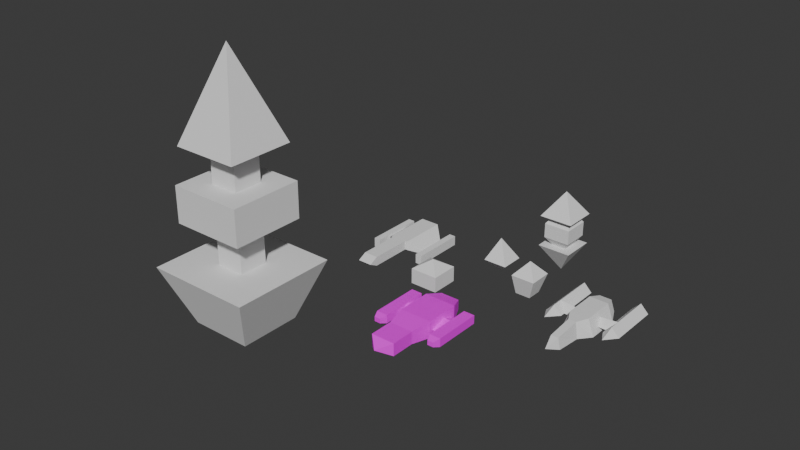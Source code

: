 # Source: shippy1.blend  (saved by Blender 4.4.32; exported with 4.5.12 LTS)
import bpy
from mathutils import Matrix  # noqa: F401  (used for matrix-valued properties, if any)

bpy.ops.wm.read_factory_settings(use_empty=True)
scene = bpy.context.scene
scene.name = 'Scene'

# ---- collections
col_collection = bpy.data.collections.new('Collection'); scene.collection.children.link(col_collection)

# ---- images (referenced by path relative to the original .blend; pixels are not part of the script)
import os
ASSET_DIR = os.environ.get("B2B_ASSET_DIR", "")  # directory of the original .blend (textures are referenced by path, not embedded)
HERE = os.path.dirname(os.path.abspath(__file__))  # packed textures are extracted next to this script under _unpacked/

def load_image(name, relpath, width, height, colorspace="sRGB"):
    """Load a texture the original file referenced (path relative to the .blend, or extracted next to this script)."""
    p = next((c for c in (os.path.join(HERE, relpath), os.path.join(ASSET_DIR, relpath)) if relpath and os.path.exists(c)), "")
    if p:
        img = bpy.data.images.load(p, check_existing=True)
        img.name = name
    else:  # same state as the original file: an image datablock whose file is absent (Cycles renders it pink)
        img = bpy.data.images.new(name, width, height)
        img.source = "FILE"
        img.filepath = "//" + (relpath or name)
    img.colorspace_settings.name = colorspace
    return img
img_shippy = load_image('shippy', 'shippy.png', 1024, 1024, 'sRGB')

# ---- materials (node trees are filled in below, after node groups)
mat_material = bpy.data.materials.new('Material')
mat_material.alpha_threshold = 0.0
mat_material.roughness = 0.5
mat_material.line_color = (0.0, 0.0, 0.0, 1.0)

# ---- material node trees
mat_material.use_nodes = True; mat_material.node_tree.nodes.clear()
_N = mat_material.node_tree.nodes; _L = mat_material.node_tree.links
n0 = _N.new('ShaderNodeOutputMaterial'); n0.name = 'Material Output'; n0.location = (200, 100)
n1 = _N.new('ShaderNodeBsdfPrincipled'); n1.name = 'Principled BSDF'; n1.location = (-200, 100)
n1.inputs[3].default_value = 1.45
n2 = _N.new('ShaderNodeTexImage'); n2.name = 'Image Texture'; n2.location = (-490, 80)
n2.image = img_shippy
n2.interpolation = 'Closest'
_L.new(n1.outputs[0], n0.inputs[0])
_L.new(n2.outputs[0], n1.inputs[0])
n0.is_active_output = True

# ---- world
world_world = bpy.data.worlds.new('World'); scene.world = world_world
world_world.use_nodes = True; world_world.node_tree.nodes.clear()
_N = world_world.node_tree.nodes; _L = world_world.node_tree.links
n0 = _N.new('ShaderNodeOutputWorld'); n0.name = 'World Output'; n0.location = (200, 100)
n1 = _N.new('ShaderNodeBackground'); n1.name = 'Background'; n1.location = (-200, 100)
n1.inputs[0].default_value = (0.05088, 0.05088, 0.05088, 1.0)
_L.new(n1.outputs[0], n0.inputs[0])
n0.is_active_output = True
world_world.color = (0.05088, 0.05088, 0.05088)
world_world.sun_shadow_jitter_overblur = 0.0

# ---- meshes
me_cube = bpy.data.meshes.new('Cube')
me_cube.from_pydata([(1.0, -2.706, 0.5251), (1.0, -2.706, -0.5251), (1.0, -4.706, 0.5251), (1.0, -4.706, -0.5251), (-1.0, -2.706, 0.5251), (-1.0, -2.706, -0.5251), (-1.0, -4.706, 0.5251), (-1.0, -4.706, -0.5251), (0.0, -5.639, 0.0), (1.333, -1.037, 0.6997), (1.333, -1.037, -0.6997), (-1.333, -1.037, 0.6997), (-1.333, -1.037, -0.6997), (1.333, 1.826, 0.6997), (1.333, 1.826, -0.6997), (-1.333, 1.826, 0.6997), (-1.333, 1.826, -0.6997), (0.8012, 3.06, 0.4207), (0.8012, 3.06, -0.4207), (-0.8012, 3.06, 0.4207), (-0.8012, 3.06, -0.4207), (2.006, 2.137, 0.3544), (2.006, 2.137, -0.3544), (2.006, -1.915, 0.3544), (2.006, -1.915, -0.3544), (2.939, 2.137, 0.3544), (2.939, 2.137, -0.3544), (2.939, -1.915, 0.3544), (2.939, -1.915, -0.3544), (2.219, -2.451, 0.1928), (2.219, -2.451, -0.1928), (2.727, -2.451, 0.1928), (2.727, -2.451, -0.1928), (-2.925, 2.137, 0.3544), (-2.925, 2.137, -0.3544), (-2.925, -1.915, 0.3544), (-2.925, -1.915, -0.3544), (-1.993, 2.137, 0.3544), (-1.993, 2.137, -0.3544), (-1.993, -1.915, 0.3544), (-1.993, -1.915, -0.3544), (-2.713, -2.451, 0.1928), (-2.713, -2.451, -0.1928), (-2.205, -2.451, 0.1928), (-2.205, -2.451, -0.1928), (-2.006, 0.6642, 0.199), (-2.006, 1.547, -0.1827), (-2.006, -0.7286, -0.1827), (1.333, 0.6642, 0.199), (-1.333, 0.6642, 0.199), (-1.333, 1.547, -0.1827), (-1.333, -0.7286, -0.1827), (1.333, 1.547, -0.1827), (1.333, -0.7286, -0.1827), (2.006, 0.6642, 0.199), (2.006, 1.547, -0.1827), (2.006, -0.7286, -0.1827)], [], [(0, 4, 6, 2), (6, 7, 8), (7, 6, 4, 5), (5, 1, 3, 7), (1, 0, 2, 3), (0, 1, 10, 9), (7, 3, 8), (2, 6, 8), (3, 2, 8), (12, 11, 15, 16), (5, 4, 11, 12), (1, 5, 12, 10), (4, 0, 9, 11), (15, 13, 17, 19), (10, 12, 16, 14), (11, 9, 13, 15), (9, 10, 14, 13), (20, 19, 17, 18), (13, 14, 18, 17), (16, 15, 19, 20), (14, 16, 20, 18), (22, 24, 23, 21), (26, 25, 27, 28), (21, 23, 27, 25), (22, 21, 25, 26), (24, 22, 26, 28), (24, 28, 32, 30), (29, 30, 32, 31), (28, 27, 31, 32), (23, 24, 30, 29), (27, 23, 29, 31), (34, 36, 35, 33), (38, 37, 39, 40), (33, 35, 39, 37), (34, 33, 37, 38), (36, 34, 38, 40), (36, 40, 44, 42), (41, 42, 44, 43), (40, 39, 43, 44), (35, 36, 42, 41), (39, 35, 41, 43), (45, 47, 51, 49), (46, 45, 49, 50), (47, 46, 50, 51), (48, 53, 56, 54), (52, 48, 54, 55), (53, 52, 55, 56)])
_uv = me_cube.uv_layers.new(name='UVMap')
_uv.uv.foreach_set('vector', [0.2891, 0.2344, 0.1172, 0.2344, 0.1172, 0.08594, 0.2891, 0.08594, 0.1172, 0.8672, 0.1172, 0.75, 0.02344, 0.8125, 0.1172, 0.75, 0.1172, 0.8672, 0.2578, 0.8672, 0.2578, 0.75, 0.5547, 0.2344, 0.3906, 0.2344, 0.3906, 0.08594, 0.5547, 0.08594, 0.2578, 0.75, 0.2578, 0.8672, 0.1172, 0.8672, 0.1172, 0.75, 0.2578, 0.8672, 0.2578, 0.75, 0.3672, 0.75, 0.3672, 0.8672, 0.5547, 0.08594, 0.3906, 0.08594, 0.4725, 0.0, 0.2891, 0.08594, 0.1172, 0.08594, 0.2031, 0.0, 0.1172, 0.75, 0.1172, 0.8672, 0.02344, 0.8047, 0.3672, 0.75, 0.3672, 0.8672, 0.5703, 0.8672, 0.5703, 0.75, 0.2578, 0.75, 0.2578, 0.8672, 0.3672, 0.8672, 0.3672, 0.75, 0.3906, 0.2344, 0.5547, 0.2344, 0.5859, 0.3828, 0.3594, 0.3828, 0.1172, 0.2344, 0.2891, 0.2344, 0.3203, 0.3828, 0.08594, 0.3828, 0.08594, 0.625, 0.3203, 0.625, 0.2891, 0.7266, 0.1172, 0.7266, 0.3594, 0.3828, 0.5859, 0.3828, 0.5859, 0.625, 0.3594, 0.625, 0.08594, 0.3828, 0.3203, 0.3828, 0.3203, 0.625, 0.08594, 0.625, 0.3672, 0.8672, 0.3672, 0.75, 0.5703, 0.75, 0.5703, 0.8672, 0.9844, 0.03125, 0.9844, 0.2188, 0.6562, 0.2188, 0.6562, 0.03125, 0.5703, 0.8672, 0.5703, 0.75, 0.6562, 0.7656, 0.6562, 0.8516, 0.5703, 0.75, 0.5703, 0.8672, 0.6562, 0.8516, 0.6562, 0.7656, 0.3594, 0.625, 0.5859, 0.625, 0.5547, 0.7266, 0.3906, 0.7266, 0.6562, 0.6016, 0.6562, 0.2344, 0.7188, 0.2344, 0.7188, 0.6016, 0.8672, 0.6016, 0.8125, 0.6016, 0.8125, 0.2344, 0.8672, 0.2344, 0.7188, 0.6016, 0.7188, 0.2344, 0.8125, 0.2344, 0.8125, 0.6016, 0.9688, 0.6016, 0.9688, 0.6875, 0.8672, 0.6875, 0.8672, 0.6016, 0.9688, 0.2344, 0.9688, 0.6016, 0.8672, 0.6016, 0.8672, 0.2344, 0.6953, 0.6406, 0.6953, 0.75, 0.7812, 0.75, 0.7812, 0.6406, 0.8906, 0.8281, 0.8125, 0.8281, 0.8125, 0.7344, 0.8906, 0.7344, 0.6953, 0.75, 0.6953, 0.8516, 0.7812, 0.8516, 0.7812, 0.75, 0.6953, 0.75, 0.6953, 0.6406, 0.7812, 0.6406, 0.7812, 0.75, 0.6953, 0.8516, 0.6953, 0.75, 0.7812, 0.75, 0.7812, 0.8516, 0.8672, 0.6016, 0.8672, 0.2344, 0.8125, 0.2344, 0.8125, 0.6016, 0.6562, 0.6016, 0.7188, 0.6016, 0.7188, 0.2344, 0.6562, 0.2344, 0.8125, 0.6016, 0.8125, 0.2344, 0.7188, 0.2344, 0.7188, 0.6016, 0.8672, 0.6016, 0.8672, 0.6875, 0.9688, 0.6875, 0.9688, 0.6016, 0.8672, 0.2344, 0.8672, 0.6016, 0.9688, 0.6016, 0.9688, 0.2344, 0.6953, 0.75, 0.6953, 0.8516, 0.7812, 0.8516, 0.7812, 0.75, 0.8906, 0.8281, 0.8125, 0.8281, 0.8125, 0.7344, 0.8906, 0.7344, 0.6953, 0.6406, 0.6953, 0.75, 0.7812, 0.75, 0.7812, 0.6406, 0.6953, 0.6406, 0.6953, 0.75, 0.7812, 0.75, 0.7812, 0.6406, 0.6953, 0.75, 0.6953, 0.8516, 0.7812, 0.8516, 0.7812, 0.75, 0.2188, 0.8906, 0.4375, 0.8906, 0.4375, 0.9844, 0.2188, 0.9844, 0.07031, 0.8906, 0.2188, 0.8906, 0.2188, 0.9844, 0.07031, 0.9844, 0.4375, 0.8906, 0.7891, 0.8906, 0.7891, 0.9844, 0.4375, 0.9844, 0.2188, 0.8906, 0.4375, 0.8906, 0.4375, 0.9844, 0.2188, 0.9844, 0.07031, 0.8906, 0.2188, 0.8906, 0.2188, 0.9844, 0.07031, 0.9844, 0.4375, 0.8906, 0.7891, 0.8906, 0.7891, 0.9844, 0.4375, 0.9844])
me_cube.materials.append(mat_material)
me_cube.use_mirror_x = True
me_cube.use_mirror_vertex_groups = False
me_cube.use_paint_bone_selection = False
me_cube.use_paint_mask = True
me_cube.update()
me_cube_001 = bpy.data.meshes.new('Cube.001')
me_cube_001.from_pydata([(1.894, -1.082, 0.4545), (1.894, -1.082, 0.07508), (1.894, 0.8676, 0.07508), (1.894, 0.8676, 0.4545), (0.7936, -2.079, 0.5495), (0.7936, -2.079, 1.317), (0.7936, 1.864, 0.5495), (0.7936, 1.864, 1.317), (1.894, -2.332, 0.6609), (1.894, -2.332, -0.1313), (1.894, 2.117, 0.6609), (1.894, 2.117, -0.1313), (2.446, -2.332, 0.6609), (2.446, -2.332, -0.1313), (2.446, 2.117, 0.6609), (2.446, 2.117, -0.1313), (0.599, -2.079, 0.5495), (0.599, -2.079, 1.317), (0.599, -5.593, 1.317), (0.599, -5.593, 0.5495), (0.599, -6.335, 0.9331), (-1.894, -1.082, 0.4545), (-1.894, -1.082, 0.07508), (-1.894, 0.8676, 0.07508), (-1.894, 0.8676, 0.4545), (-0.7936, -2.079, 0.5495), (-0.7936, -2.079, 1.317), (-0.7936, 1.864, 0.5495), (-0.7936, 1.864, 1.317), (-1.894, -2.332, 0.6609), (-1.894, -2.332, -0.1313), (-1.894, 2.117, 0.6609), (-1.894, 2.117, -0.1313), (-2.446, -2.332, 0.6609), (-2.446, -2.332, -0.1313), (-2.446, 2.117, 0.6609), (-2.446, 2.117, -0.1313), (-0.599, -2.079, 0.5495), (-0.599, -2.079, 1.317), (-0.599, -5.593, 1.317), (-0.599, -5.593, 0.5495), (-0.599, -6.335, 0.9331)], [], [(37, 38, 17, 16), (4, 6, 2, 1), (5, 4, 1, 0), (6, 27, 28, 7), (6, 7, 3, 2), (4, 25, 27, 6), (7, 5, 0, 3), (11, 9, 8, 10), (15, 14, 12, 13), (11, 10, 14, 15), (10, 8, 12, 14), (9, 11, 15, 13), (8, 9, 13, 12), (38, 39, 18, 17), (25, 4, 5, 26), (19, 40, 37, 16), (16, 17, 18, 19), (39, 41, 20, 18), (20, 41, 40, 19), (19, 18, 20), (25, 22, 23, 27), (26, 21, 22, 25), (27, 23, 24, 28), (28, 24, 21, 26), (32, 31, 29, 30), (36, 34, 33, 35), (32, 36, 35, 31), (31, 35, 33, 29), (30, 34, 36, 32), (29, 33, 34, 30), (37, 40, 39, 38), (40, 41, 39), (28, 26, 5, 7)])
_uv = me_cube_001.uv_layers.new(name='UVMap')
_uv.uv.foreach_set('vector', [0.6934, 0.889, 0.6169, 0.889, 0.6169, 0.7695, 0.6934, 0.7695, 0.1098, 1.65e-08, 0.1098, 0.3925, 1.525e-08, 0.2965, -3.589e-09, 0.1024, 0.6169, 0.6597, 0.6934, 0.6597, 0.7407, 0.7695, 0.7029, 0.7695, 0.07653, 0.5022, 0.07653, 0.6606, 9.583e-09, 0.6606, 2.154e-08, 0.5022, 0.07653, 0.5022, 2.154e-08, 0.5022, 0.08601, 0.3925, 0.1239, 0.3925, 0.1098, 1.65e-08, 0.2681, 1.406e-09, 0.2681, 0.3925, 0.1098, 0.3925, 0.4876, -1.189e-08, 0.4876, 0.3917, 0.3779, 0.3007, 0.3779, 0.107, 0.8347, -8.323e-09, 0.8347, 0.4438, 0.7557, 0.4438, 0.7557, -1.429e-08, 0.2029, 0.8362, 0.1239, 0.8362, 0.1239, 0.3925, 0.2029, 0.3925, 0.6934, 0.8485, 0.6934, 0.7695, 0.7485, 0.7695, 0.7485, 0.8485, 0.9639, 0.4438, 0.9639, 0.8856, 0.9088, 0.8856, 0.9088, 0.4438, 0.8898, -1.294e-08, 0.8898, 0.4427, 0.8347, 0.4427, 0.8347, -1.52e-08, 0.05509, 0.7703, 0.05509, 0.8493, 0.0, 0.8493, 0.0, 0.7703, 0.4974, 0.3917, 0.4974, 0.7406, 0.3779, 0.7406, 0.3779, 0.3917, 0.6934, 0.5014, 0.6934, 0.6597, 0.6169, 0.6597, 0.6169, 0.5014, 0.4974, 0.4682, 0.6169, 0.4682, 0.6169, 0.8178, 0.4974, 0.8178, 0.8323, 0.8683, 0.7557, 0.8683, 0.7557, 0.5178, 0.8323, 0.5178, 0.4974, 0.7406, 0.4974, 0.8179, 0.3779, 0.8179, 0.3779, 0.7406, 0.4974, 0.3917, 0.6169, 0.3917, 0.6169, 0.4682, 0.4974, 0.4682, 0.8323, 0.5178, 0.7557, 0.5178, 0.794, 0.4438, 0.2681, 1.406e-09, 0.3779, 0.1024, 0.3779, 0.2965, 0.2681, 0.3925, 0.6169, 0.5014, 0.7029, 0.3917, 0.7407, 0.3917, 0.6934, 0.5014, 0.07653, 0.6606, 0.1239, 0.7703, 0.08601, 0.7703, 9.583e-09, 0.6606, 0.646, -1.189e-08, 0.7557, 0.107, 0.7557, 0.3007, 0.646, 0.3917, 0.2819, 0.8362, 0.2029, 0.8362, 0.2029, 0.3925, 0.2819, 0.3925, 0.3609, 0.3925, 0.3609, 0.8362, 0.2819, 0.8362, 0.2819, 0.3925, 0.1102, 0.8493, 0.05509, 0.8493, 0.05509, 0.7703, 0.1102, 0.7703, 0.9449, 0.0, 1.0, 0.0, 1.0, 0.4418, 0.9449, 0.4418, 0.8898, 1.072e-08, 0.9449, 1.15e-08, 0.9449, 0.4427, 0.8898, 0.4427, 0.4974, 0.8178, 0.5524, 0.8178, 0.5524, 0.8968, 0.4974, 0.8968, 0.9088, 0.4438, 0.9088, 0.7942, 0.8323, 0.7942, 0.8323, 0.4438, 0.9088, 0.7942, 0.8705, 0.8683, 0.8323, 0.7942, 0.646, -1.189e-08, 0.646, 0.3917, 0.4876, 0.3917, 0.4876, -1.189e-08])
me_cube_001.use_mirror_x = True
me_cube_001.update()
me_cube_002 = bpy.data.meshes.new('Cube.002')
me_cube_002.from_pydata([(-0.5046, -4.031, -0.4554), (-0.3075, -4.031, 0.4554), (-1.292, -0.7873, -0.6994), (-0.7873, -0.7873, 0.6994), (0.5046, -4.031, -0.4554), (0.3075, -4.031, 0.4554), (1.292, -0.7873, -0.6994), (0.7873, -0.7873, 0.6994), (0.0, -5.211, 0.0), (1.292, 1.954, -0.6994), (-0.7873, 1.954, 0.6994), (-1.292, 1.954, -0.6994), (0.7873, 1.954, 0.6994), (0.8164, 2.969, -0.4419), (-0.4974, 2.969, 0.4419), (-0.8164, 2.969, -0.4419), (0.4974, 2.969, 0.4419), (-0.5204, -1.755, -0.685), (-0.3171, -1.755, 0.685), (0.5204, -1.755, -0.685), (0.3171, -1.755, 0.685), (-1.147, 0.06863, -0.2813), (-0.9443, 0.5832, 0.2626), (-1.147, 1.098, -0.2813), (-2.433, 0.5832, 0.3873), (-1.772, 0.06863, -0.2813), (-1.772, 1.098, -0.2813), (-2.433, 3.973, 0.3873), (-1.772, 3.973, -0.286), (-1.772, -0.3118, -0.3047), (-2.433, -0.3118, 0.3873), (-3.094, 3.973, -0.286), (-2.433, -1.59, -0.06158), (0.9443, 0.5832, 0.2626), (-3.094, -0.3118, -0.286), (1.147, 0.06863, -0.2813), (1.147, 1.098, -0.2813), (2.433, 0.5832, 0.3873), (1.772, 0.06863, -0.2813), (1.772, 1.098, -0.2813), (2.433, 3.973, 0.3873), (1.772, 3.973, -0.286), (1.772, -0.3118, -0.3047), (2.433, -0.3118, 0.3873), (3.094, 3.973, -0.286), (2.433, -1.59, -0.06158), (3.094, -0.3118, -0.286)], [], [(17, 18, 3, 2), (3, 7, 12, 10), (19, 20, 5, 4), (5, 1, 8), (17, 19, 4, 0), (20, 18, 1, 5), (2, 3, 10, 11), (4, 5, 8), (1, 0, 8), (0, 4, 8), (11, 10, 14, 15), (7, 6, 9, 12), (6, 2, 11, 9), (15, 14, 16, 13), (9, 11, 15, 13), (12, 9, 13, 16), (10, 12, 16, 14), (7, 3, 18, 20), (2, 6, 19, 17), (6, 7, 20, 19), (0, 1, 18, 17), (27, 30, 29, 28), (21, 22, 24, 25), (22, 23, 26, 24), (23, 21, 25, 26), (27, 31, 34, 30), (28, 29, 34, 31), (27, 28, 31), (30, 34, 32), (40, 41, 42, 43), (34, 29, 32), (29, 30, 32), (35, 38, 37, 33), (33, 37, 39, 36), (36, 39, 38, 35), (40, 43, 46, 44), (41, 44, 46, 42), (40, 44, 41), (43, 45, 46), (46, 45, 42), (42, 45, 43)])
_uv = me_cube_002.uv_layers.new(name='UVMap')
_uv.uv.foreach_set('vector', [0.5353, 0.5609, 0.4316, 0.5619, 0.4377, 0.4447, 0.5495, 0.4419, 0.3137, 0.4451, 0.195, 0.4451, 0.195, 0.1199, 0.3137, 0.1199, 0.3279, 0.5609, 0.4316, 0.5619, 0.41, 0.8314, 0.3398, 0.8303, 0.2312, 0.8305, 0.2775, 0.8305, 0.2543, 0.9716, 0.1367, 0.4118, 0.05822, 0.4118, 0.05941, 0.1412, 0.1355, 0.1412, 0.2304, 0.56, 0.2783, 0.56, 0.2775, 0.8305, 0.2312, 0.8305, 0.5495, 0.4419, 0.4377, 0.4447, 0.4316, 0.1202, 0.5434, 0.1175, 0.3398, 0.8303, 0.41, 0.8314, 0.3803, 0.9729, 0.4532, 0.8314, 0.5234, 0.8303, 0.4829, 0.9729, 0.1355, 0.1412, 0.05941, 0.1412, 0.09748, 0.0, 0.5434, 0.1175, 0.4316, 0.1202, 0.4424, 0.001743, 0.513, -4.577e-09, 0.4255, 0.4447, 0.3137, 0.4419, 0.3198, 0.1175, 0.4316, 0.1202, 0.0, 0.5266, 0.195, 0.5266, 0.195, 0.8518, 0.0, 0.8518, 0.7284, 0.7837, 0.6618, 0.7597, 0.6618, 0.6846, 0.7284, 0.6606, 0.0, 0.8518, 0.195, 0.8518, 0.1591, 0.9716, 0.03589, 0.9716, 0.4316, 0.1202, 0.3198, 0.1175, 0.3502, -1.247e-08, 0.4208, 0.001743, 0.3137, 0.1199, 0.195, 0.1199, 0.2168, 3.597e-08, 0.2919, 3.597e-08, 0.195, 0.4451, 0.3137, 0.4451, 0.2783, 0.56, 0.2304, 0.56, 0.195, 0.5266, 0.0, 0.5266, 0.05822, 0.4118, 0.1367, 0.4118, 0.3137, 0.4419, 0.4255, 0.4447, 0.4316, 0.5619, 0.3279, 0.5609, 0.5234, 0.8303, 0.4532, 0.8314, 0.4316, 0.5619, 0.5353, 0.5609, 0.8109, 0.002393, 0.8123, 0.5097, 0.7488, 0.5073, 0.7488, -4.41e-08, 0.5648, 0.7827, 0.5495, 0.7203, 0.6618, 0.7201, 0.6119, 0.7827, 0.5495, 0.7203, 0.5648, 0.6606, 0.6119, 0.6606, 0.6618, 0.7201, 0.5966, 0.9048, 0.5966, 0.7827, 0.6437, 0.7827, 0.6437, 0.9048, 0.8758, 0.00256, 0.9379, -3.153e-08, 0.9379, 0.5073, 0.8758, 0.5098, 0.5495, 0.6606, 0.5495, 0.1522, 0.6492, 0.1522, 0.6492, 0.6606, 0.7329, 0.7837, 0.7329, 0.8549, 0.6618, 0.7851, 0.8758, 0.5098, 0.9379, 0.5073, 0.9085, 0.6618, 0.8137, 0.002393, 0.8758, -5.78e-08, 0.8758, 0.5073, 0.8123, 0.5097, 0.6492, 0.1522, 0.5495, 0.1522, 0.5993, 0.0, 0.7488, 0.5073, 0.8123, 0.5097, 0.7801, 0.6617, 0.8458, 0.7838, 0.7987, 0.7838, 0.7488, 0.7212, 0.8611, 0.7215, 0.8611, 0.7215, 0.7488, 0.7212, 0.7987, 0.6617, 0.8458, 0.6617, 0.5966, 0.9048, 0.5495, 0.9048, 0.5495, 0.7827, 0.5966, 0.7827, 1.0, 0.00256, 1.0, 0.5098, 0.9379, 0.5073, 0.9379, -5.878e-09, 0.7488, 0.6606, 0.6492, 0.6606, 0.6492, 0.1522, 0.7488, 0.1522, 0.7488, 0.7838, 0.82, 0.7852, 0.7488, 0.855, 1.0, 0.5098, 0.9673, 0.6618, 0.9379, 0.5073, 0.6492, 0.1522, 0.699, 1.915e-08, 0.7488, 0.1522, 0.8758, 0.5073, 0.8446, 0.6617, 0.8123, 0.5097])
me_cube_002.use_mirror_x = True
me_cube_002.update()
me_cube_003 = bpy.data.meshes.new('Cube.003')
me_cube_003.from_pydata([(-0.8163, -0.5754, -0.9749), (-2.98e-08, 0.0, 1.891), (-0.8163, 0.7097, -0.9749), (0.4688, -0.5754, -0.9749), (0.4688, 0.7097, -0.9749), (-1.0, -1.0, 0.7173), (-1.0, 1.0, 0.7173), (1.0, 1.0, 0.7173), (1.0, -1.0, 0.7173)], [], [(5, 1, 6), (6, 1, 7), (7, 1, 8), (8, 1, 5), (2, 4, 3, 0), (3, 8, 5, 0), (4, 7, 8, 3), (2, 6, 7, 4), (0, 5, 6, 2)])
_uv = me_cube_003.uv_layers.new(name='UVMap')
_uv.uv.foreach_set('vector', [0.3733, 0.5774, 0.6592, 0.4498, 0.6592, 0.7629, -1.979e-08, 0.2111, 0.1131, -2.773e-08, 0.3256, 0.1104, 0.6592, 0.5895, 0.8296, 0.4498, 1.0, 0.5895, 0.3256, 0.1525, 0.496, -2.733e-09, 0.6664, 0.1525, 0.219, 0.7003, 0.0, 0.7003, 0.0, 0.4813, 0.219, 0.4813, 0.4161, 0.4498, 0.3256, 0.1525, 0.6664, 0.1525, 0.6351, 0.4498, 0.7087, 0.8917, 0.6592, 0.5895, 1.0, 0.5895, 0.9276, 0.8917, 0.1164, 0.4813, -1.979e-08, 0.2111, 0.3256, 0.1104, 0.3256, 0.4166, 0.3256, 0.7839, 0.3733, 0.5774, 0.6592, 0.7629, 0.5093, 0.9031])
me_cube_003.update()
me_cube_004 = bpy.data.meshes.new('Cube.004')
me_cube_004.from_pydata([(-0.1126, 0.07528, -1.002), (-0.213, 0.1078, 1.902), (-1.0, -1.0, 0.1272), (-1.0, 1.0, 0.1272), (1.0, 1.0, 0.1272), (1.0, -1.0, 0.1272)], [], [(2, 1, 3), (3, 1, 4), (4, 1, 5), (5, 1, 2), (0, 5, 2), (0, 4, 5), (0, 3, 4), (0, 2, 3)])
_uv = me_cube_004.uv_layers.new(name='UVMap')
_uv.uv.foreach_set('vector', [0.707, 8.242e-08, 0.9786, 5.244e-08, 1.0, 0.2405, -4.936e-09, 0.4584, 0.3765, 0.6076, 2.369e-08, 0.8375, -8.28e-09, 0.2847, 0.337, -8.302e-09, 0.337, 0.4584, 0.337, 0.2902, 0.6918, -1.923e-08, 0.6918, 0.4237, 0.677, 0.6622, 0.3765, 0.4584, 0.6425, 0.4584, 0.677, 0.6622, 0.3765, 0.8375, 0.3765, 0.4584, 0.677, 0.6622, 0.6425, 0.8375, 0.3765, 0.8375, 0.6918, 0.3397, 0.707, 8.242e-08, 1.0, 0.2405])
me_cube_004.update()
me_cube_005 = bpy.data.meshes.new('Cube.005')
me_cube_005.from_pydata([(-1.471, -1.471, -5.493), (-1.471, -1.471, 6.143), (-1.471, 1.471, -5.493), (-1.471, 1.471, 6.143), (1.471, -1.471, -5.493), (1.471, -1.471, 6.143), (1.471, 1.471, -5.493), (1.471, 1.471, 6.143), (-3.379, -3.379, 6.143), (-3.379, 3.379, 6.143), (3.379, -3.379, 6.143), (3.379, 3.379, 6.143), (0.0, 0.0, 15.31), (-5.403, -5.403, -5.493), (-5.403, 5.403, -5.493), (5.403, -5.403, -5.493), (5.403, 5.403, -5.493), (-3.15, -3.15, -11.46), (-3.15, 3.15, -11.46), (3.15, -3.15, -11.46), (3.15, 3.15, -11.46), (-3.724, -3.724, -1.181), (-3.724, 3.724, -1.181), (3.724, -3.724, -1.181), (3.724, 3.724, -1.181), (-3.724, 3.724, 2.515), (-3.724, -3.724, 2.515), (3.724, 3.724, 2.515), (3.724, -3.724, 2.515)], [], [(0, 1, 3, 2), (2, 3, 7, 6), (6, 7, 5, 4), (4, 5, 1, 0), (22, 24, 23, 21), (11, 10, 8, 9), (8, 10, 12), (11, 9, 12), (10, 11, 12), (9, 8, 12), (14, 13, 15, 16), (18, 20, 19, 17), (16, 15, 19, 20), (13, 14, 18, 17), (15, 13, 17, 19), (14, 16, 20, 18), (25, 26, 28, 27), (21, 23, 28, 26), (24, 22, 25, 27), (23, 24, 27, 28), (22, 21, 26, 25)])
_uv = me_cube_005.uv_layers.new(name='UVMap')
_uv.uv.foreach_set('vector', [0.408, 0.9107, 0.408, 0.592, 0.4886, 0.592, 0.4886, 0.9107, 0.8367, 0.7999, 0.8367, 0.4811, 0.9173, 0.4811, 0.9173, 0.7999, 0.8492, 0.4811, 0.8492, 0.1624, 0.9298, 0.1624, 0.9298, 0.4811, 0.6641, 0.9724, 0.6641, 0.6537, 0.7447, 0.6537, 0.7447, 0.9724, 0.204, 0.592, 0.204, 0.796, -1.316e-09, 0.796, 1.409e-08, 0.592, 0.8492, 0.4811, 0.6641, 0.4811, 0.6641, 0.296, 0.8492, 0.296, 0.6331, 0.2675, 0.4595, 0.2034, 0.6331, 1.075e-08, 0.6641, 0.5634, 0.4904, 0.4994, 0.6641, 0.296, 0.8068, 0.2675, 0.6331, 0.2034, 0.8068, 1.113e-08, 0.6641, 0.8309, 0.4904, 0.7668, 0.6641, 0.5634, 0.296, 0.296, 3.777e-09, 0.296, 2.612e-08, 1.972e-15, 0.296, 2.235e-08, 0.8367, 0.4811, 0.8367, 0.6537, 0.6641, 0.6537, 0.6641, 0.4811, 0.296, 0.296, 0.296, -3.777e-09, 0.4595, 0.06171, 0.4595, 0.2343, 2.062e-08, 0.592, 4.296e-08, 0.296, 0.1635, 0.3577, 0.1635, 0.5303, 0.1635, 0.592, 0.1635, 0.296, 0.327, 0.3577, 0.327, 0.5303, 0.327, 0.592, 0.327, 0.296, 0.4904, 0.3577, 0.4904, 0.5303, 0.408, 0.796, 0.204, 0.796, 0.204, 0.592, 0.408, 0.592, 0.1012, 0.796, 0.1012, 1.0, -3.656e-09, 1.0, 1.175e-08, 0.796, 0.2025, 0.796, 0.2025, 1.0, 0.1012, 1.0, 0.1012, 0.796, 0.3037, 0.796, 0.3037, 1.0, 0.2025, 1.0, 0.2025, 0.796, 0.405, 0.796, 0.405, 1.0, 0.3037, 1.0, 0.3037, 0.796])
me_cube_005.update()
me_cube_006 = bpy.data.meshes.new('Cube.006')
me_cube_006.from_pydata([(-0.6468, -0.6468, -1.644), (-0.6468, -0.6468, 1.14), (-0.6468, 0.6468, -1.644), (-0.6468, 0.6468, 1.14), (0.6468, -0.6468, -1.644), (0.6468, -0.6468, 1.14), (0.6468, 0.6468, -1.644), (0.6468, 0.6468, 1.14), (-1.486, -1.486, 1.14), (-1.486, 1.486, 1.14), (1.486, -1.486, 1.14), (1.486, 1.486, 1.14), (0.0, 0.0, 3.334), (1.486, -1.486, -1.644), (1.486, 1.486, -1.644), (-1.486, -1.486, -1.644), (-1.486, 1.486, -1.644), (1.169, -1.169, 0.3938), (1.169, -1.169, -0.8977), (1.169, 1.169, 0.3938), (1.169, 1.169, -0.8977), (-1.169, 1.169, 0.3938), (-1.169, 1.169, -0.8977), (-1.169, -1.169, -0.8977), (-1.169, -1.169, 0.3938), (0.0, 2.819e-07, -4.1)], [], [(13, 14, 16, 15), (14, 13, 25), (13, 15, 25), (11, 10, 8, 9), (8, 10, 12), (11, 9, 12), (10, 11, 12), (9, 8, 12), (16, 14, 25), (15, 16, 25), (24, 21, 22, 23), (21, 19, 20, 22), (19, 17, 18, 20), (17, 24, 23, 18), (4, 18, 23, 0), (17, 5, 1, 24), (6, 20, 18, 4), (19, 7, 5, 17), (2, 22, 20, 6), (21, 3, 7, 19), (0, 23, 22, 2), (24, 1, 3, 21)])
_uv = me_cube_006.uv_layers.new(name='UVMap')
_uv.uv.foreach_set('vector', [2.189e-08, 1.652e-15, 0.2728, 2.059e-08, 0.2728, 0.2728, 1.292e-09, 0.2728, 0.2728, 0.2728, 0.2728, -1.292e-09, 0.5266, 0.1364, 0.2728, 0.5456, 0.2728, 0.2728, 0.5266, 0.4092, 0.2728, 0.5456, 2.585e-09, 0.5456, 2.318e-08, 0.2728, 0.2728, 0.2728, 0.7804, 0.2728, 0.7804, -4.205e-09, 0.9378, 0.1364, 0.9865, 0.481, 0.7804, 0.3023, 0.9865, 0.2728, 0.2061, 1.0, 7.196e-09, 0.8213, 0.2061, 0.7918, 0.4122, 1.0, 0.2061, 0.8213, 0.4122, 0.7918, 0.5266, 0.2728, 0.5266, -4.015e-09, 0.7804, 0.1364, 0.5266, 0.5456, 0.5266, 0.2728, 0.7804, 0.4092, -1.094e-08, 0.5987, 0.2147, 0.5987, 0.2147, 0.7129, -1.094e-08, 0.7129, 0.4294, 0.5987, 0.6441, 0.5987, 0.6441, 0.7129, 0.4294, 0.7129, 0.2147, 0.5987, 0.4294, 0.5987, 0.4294, 0.7129, 0.2147, 0.7129, 0.6441, 0.5987, 0.8588, 0.5987, 0.8588, 0.7129, 0.6441, 0.7129, 0.692, 0.7918, 0.6441, 0.7129, 0.8588, 0.7129, 0.8108, 0.7918, 0.6441, 0.5987, 0.692, 0.5456, 0.8108, 0.5456, 0.8588, 0.5987, 0.2627, 0.7918, 0.2147, 0.7129, 0.4294, 0.7129, 0.3814, 0.7918, 0.2147, 0.5987, 0.2627, 0.5456, 0.3814, 0.5456, 0.4294, 0.5987, 0.4773, 0.7918, 0.4294, 0.7129, 0.6441, 0.7129, 0.5961, 0.7918, 0.4294, 0.5987, 0.4773, 0.5456, 0.5961, 0.5456, 0.6441, 0.5987, 0.04797, 0.7918, -1.094e-08, 0.7129, 0.2147, 0.7129, 0.1667, 0.7918, -1.094e-08, 0.5987, 0.04797, 0.5456, 0.1667, 0.5456, 0.2147, 0.5987])
me_cube_006.update()
me_cube_007 = bpy.data.meshes.new('Cube.007')
me_cube_007.from_pydata([(0.0, 0.0, -1.293), (0.0, 0.0, 1.492), (1.169, -1.169, 0.7454), (1.169, -1.169, -0.5461), (1.169, 1.169, 0.7454), (1.169, 1.169, -0.5461), (-1.169, 1.169, 0.7454), (-1.169, 1.169, -0.5461), (-1.169, -1.169, -0.5461), (-1.169, -1.169, 0.7454)], [], [(9, 6, 7, 8), (6, 4, 5, 7), (4, 2, 3, 5), (2, 9, 8, 3), (0, 3, 8), (2, 1, 9), (0, 5, 3), (4, 1, 2), (0, 7, 5), (6, 1, 4), (0, 8, 7), (9, 1, 6)])
_uv = me_cube_007.uv_layers.new(name='UVMap')
_uv.uv.foreach_set('vector', [0.91, 0.5327, 0.91, 1.0, 0.6519, 1.0, 0.6519, 0.5327, 0.469, 0.3939, 0.9362, 0.3939, 0.9362, 0.5327, 0.469, 0.5327, 0.3939, 1.0, 0.3939, 0.5327, 0.6519, 0.5327, 0.6519, 1.0, 1.189e-08, 0.3939, 0.2515, -4.036e-09, 0.469, 0.1389, 0.2175, 0.5327, 0.469, 0.4161, 0.2175, 0.5327, 0.469, 0.1389, 1.189e-08, 0.3939, -1.55e-09, 0.1167, 0.2515, -4.036e-09, 0.2772, 0.7664, 1.933e-08, 0.5327, 0.3939, 0.5327, 0.9362, 0.3939, 0.7026, 0.1167, 0.9362, 0.0, 0.2772, 0.7664, -1.595e-08, 1.0, 1.933e-08, 0.5327, 0.469, 0.3939, 0.7026, 0.1167, 0.9362, 0.3939, 0.2772, 0.7664, 0.3939, 1.0, -1.595e-08, 1.0, 0.469, 0.0, 0.7026, 0.1167, 0.469, 0.3939])
me_cube_007.update()

# ---- objects
ob_shippy = bpy.data.objects.new('Shippy', me_cube)
ob_grabons = bpy.data.objects.new('Grabons', me_cube_001)
ob_emularns = bpy.data.objects.new('Emularns', me_cube_002)
ob_rock = bpy.data.objects.new('rock', me_cube_003)
ob_rock_001 = bpy.data.objects.new('rock.001', me_cube_004)
ob_station = bpy.data.objects.new('Station', me_cube_005)
ob_nav_sattilite = bpy.data.objects.new('nav_sattilite', me_cube_006)
ob_mine = bpy.data.objects.new('mine', me_cube_007)

# ---- transforms, parenting, visibility, modifiers, constraints
ob_shippy.location = (0.0, 0.0, 0.0)
ob_shippy.lock_rotations_4d = False
ob_shippy.empty_display_type = 'ARROWS'
ob_shippy.lineart.crease_threshold = 0.0
ob_shippy.use_mesh_mirror_x = True
ob_grabons.location = (-7.768, 8.542, 0.0)
ob_grabons.use_mesh_mirror_x = True
ob_emularns.location = (9.071, 7.391, -1.192e-07)
ob_emularns.use_mesh_mirror_x = True
ob_rock.location = (3.011, 9.216, 0.0)
ob_rock_001.location = (-0.6805, 10.79, 0.0)
ob_station.location = (-23.82, 3.62, 0.0)
ob_nav_sattilite.location = (0.0, 19.0, 0.0)
ob_mine.location = (-3.373, 5.244, 0.0)

# ---- collection membership
col_collection.objects.link(ob_shippy)
col_collection.objects.link(ob_grabons)
col_collection.objects.link(ob_emularns)
col_collection.objects.link(ob_rock)
col_collection.objects.link(ob_rock_001)
col_collection.objects.link(ob_station)
col_collection.objects.link(ob_nav_sattilite)
col_collection.objects.link(ob_mine)

# ---- scene / render settings (as saved in the file)
scene.frame_start = 1; scene.frame_end = 250; scene.frame_set(1)
scene.render.engine = 'BLENDER_EEVEE_NEXT'
bpy.context.view_layer.update()

# ---- added for rendering (the .blend has no active camera and no usable light): camera, sun
cam_auto = bpy.data.cameras.new('AutoCamera')
cam_auto.lens = 50.0
cam_auto.sensor_width = 36.0
cam_auto.clip_end = 1000.0
ob_auto_camera = bpy.data.objects.new('AutoCamera', cam_auto)
scene.collection.objects.link(ob_auto_camera)
ob_auto_camera.location = (43.0838, -54.5132, 43.2175)
ob_auto_camera.rotation_euler = (1.09748, -7.21219e-08, 0.694738)
scene.camera = ob_auto_camera
light_auto_sun = bpy.data.lights.new('AutoSun', 'SUN')
light_auto_sun.energy = 3.0
light_auto_sun.angle = 0.0523599
ob_auto_sun = bpy.data.objects.new('AutoSun', light_auto_sun)
scene.collection.objects.link(ob_auto_sun)
ob_auto_sun.rotation_euler = (0.872665, 0.174533, 0.523599)
bpy.context.view_layer.update()

